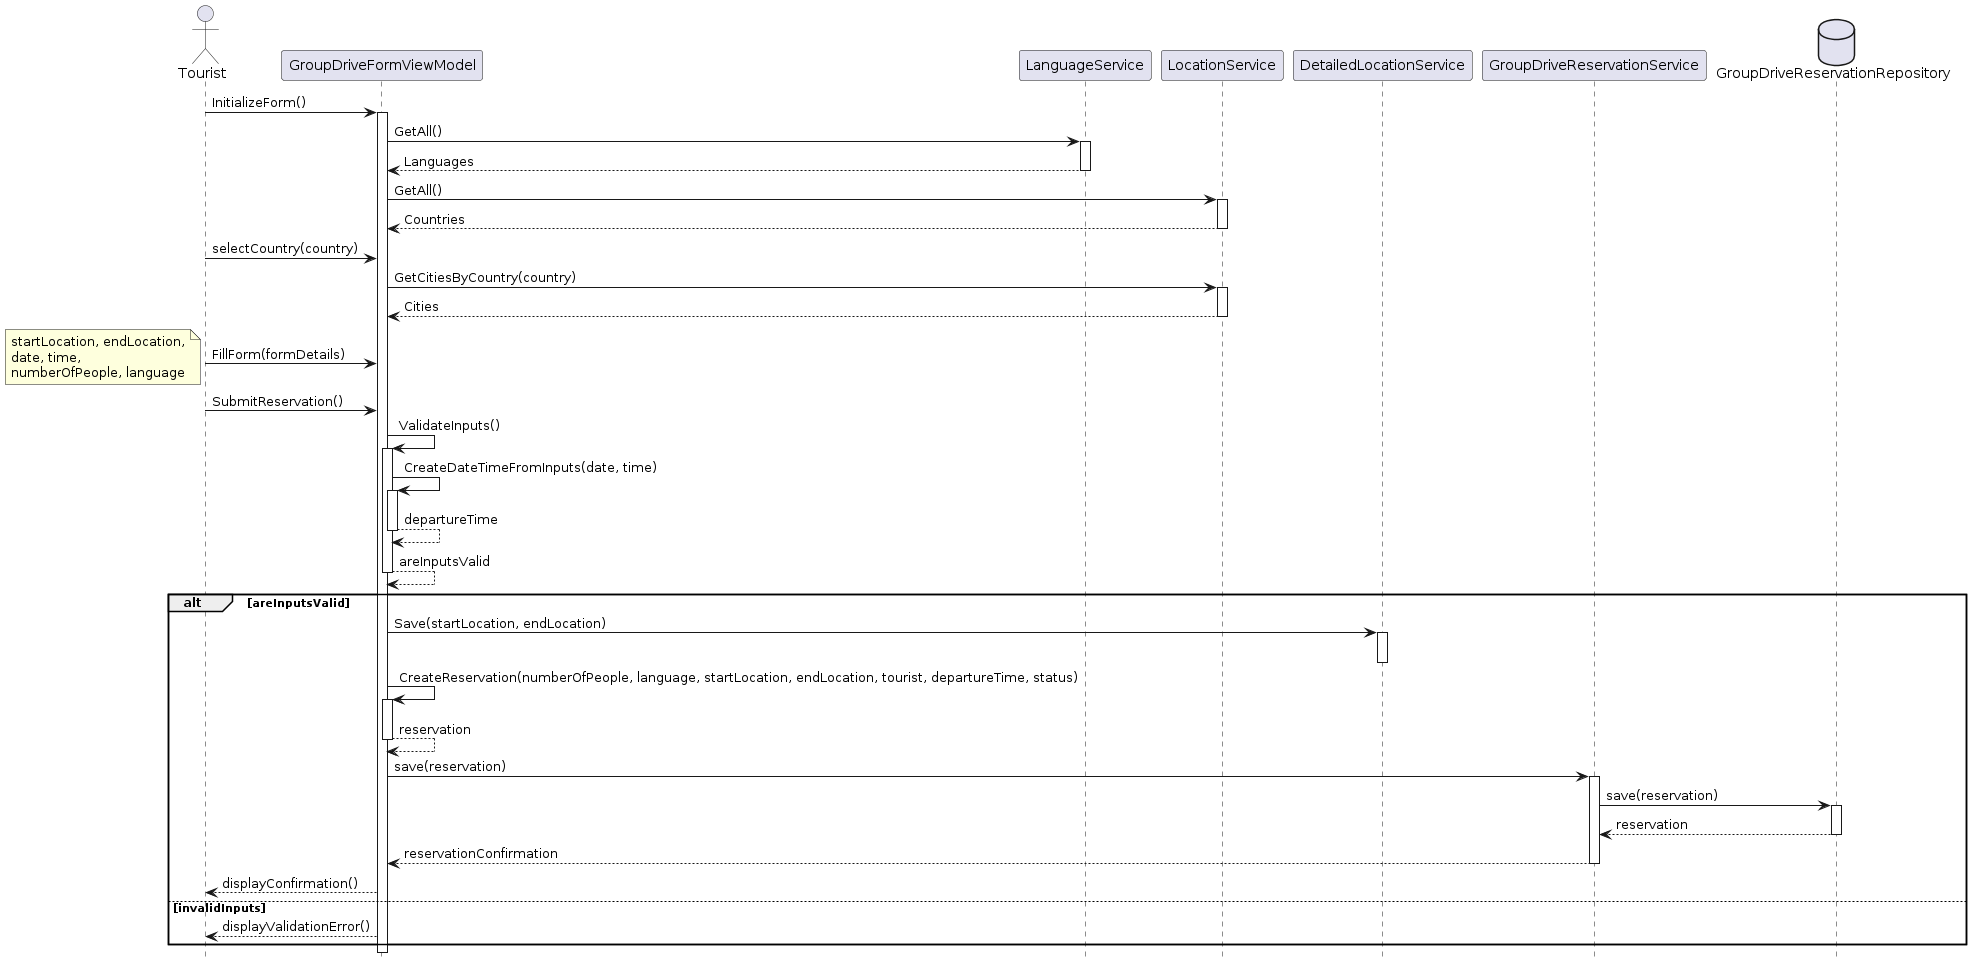

The diagram above was rendered by PlantUML. Its source (embedded in the PNG):
@startuml
hide footbox

actor "Tourist" as T
participant "GroupDriveFormViewModel" as VM
participant "LanguageService" as LS
participant "LocationService" as LocS
participant "DetailedLocationService" as DLS
participant "GroupDriveReservationService" as GDRS
database "GroupDriveReservationRepository" as GDRR

T -> VM ++: InitializeForm()
VM -> LS ++: GetAll()
LS --> VM --: Languages

VM -> LocS ++: GetAll()
LocS --> VM --: Countries



T -> VM : selectCountry(country)
VM -> LocS ++: GetCitiesByCountry(country)
LocS --> VM --: Cities


T -> VM : FillForm(formDetails)
note left
startLocation, endLocation,
date, time, 
numberOfPeople, language
end note

T -> VM : SubmitReservation()
VM -> VM ++: ValidateInputs()
    VM -> VM ++: CreateDateTimeFromInputs(date, time)
    VM --> VM --: departureTime
VM --> VM --: areInputsValid

alt areInputsValid
    VM -> DLS ++: Save(startLocation, endLocation)
    deactivate DLS

    VM -> VM ++: CreateReservation(numberOfPeople, language, startLocation, endLocation, tourist, departureTime, status) 
    VM --> VM --: reservation
    VM -> GDRS ++: save(reservation)
    GDRS -> GDRR ++: save(reservation)
    GDRR --> GDRS --: reservation
    GDRS --> VM --: reservationConfirmation
    VM --> T : displayConfirmation()
else invalidInputs
    VM --> T : displayValidationError()
end
@enduml